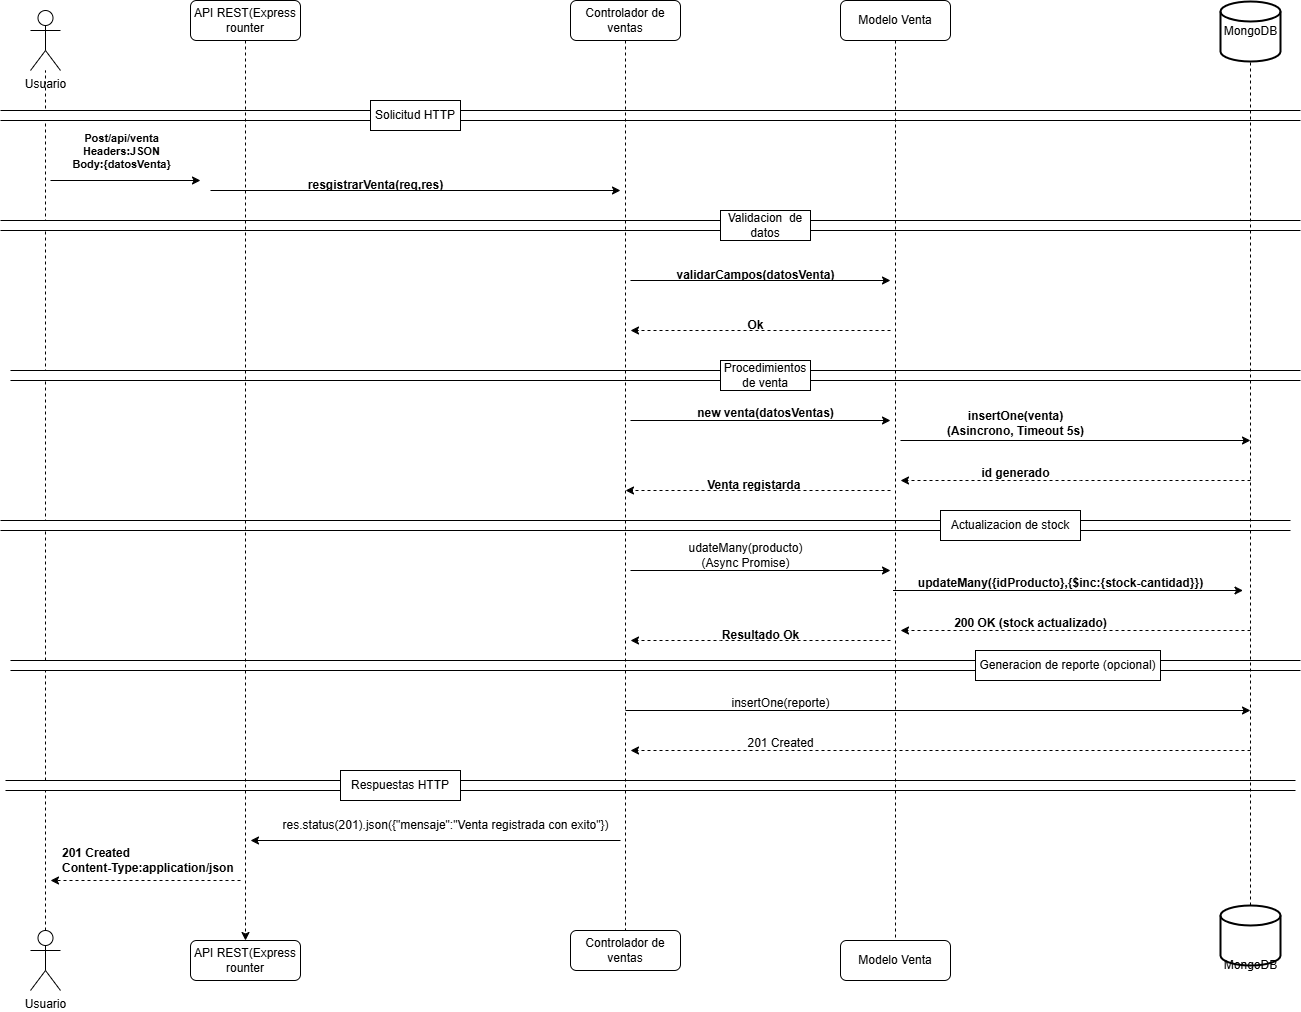

The diagram above was exported from draw.io. Its source (the exported page's mxGraphModel, read from the mxfile embedded in the PNG):
<mxGraphModel dx="1378" dy="779" grid="1" gridSize="10" guides="1" tooltips="1" connect="1" arrows="1" fold="1" page="1" pageScale="1" pageWidth="827" pageHeight="1169" math="0" shadow="0">
  <root>
    <mxCell id="0" />
    <mxCell id="1" parent="0" />
    <mxCell id="3" value="Usuario" style="shape=umlActor;verticalLabelPosition=bottom;verticalAlign=top;html=1;" vertex="1" parent="1">
      <mxGeometry x="90" y="10" width="30" height="60" as="geometry" />
    </mxCell>
    <mxCell id="4" value="Usuario" style="shape=umlActor;verticalLabelPosition=bottom;verticalAlign=top;html=1;" vertex="1" parent="1">
      <mxGeometry x="90" y="930" width="30" height="60" as="geometry" />
    </mxCell>
    <mxCell id="6" value="" style="endArrow=none;dashed=1;html=1;exitX=0.5;exitY=0;exitDx=0;exitDy=0;exitPerimeter=0;" edge="1" parent="1" source="4" target="3">
      <mxGeometry width="50" height="50" relative="1" as="geometry">
        <mxPoint x="260" y="320" as="sourcePoint" />
        <mxPoint x="110" y="160" as="targetPoint" />
        <Array as="points" />
      </mxGeometry>
    </mxCell>
    <mxCell id="16" value="" style="html=1;dashed=0;whiteSpace=wrap;shape=partialRectangle;right=0;left=0;" vertex="1" parent="1">
      <mxGeometry x="60" y="110" width="1300" height="10" as="geometry" />
    </mxCell>
    <mxCell id="17" value="" style="html=1;dashed=0;whiteSpace=wrap;shape=partialRectangle;right=0;left=0;" vertex="1" parent="1">
      <mxGeometry x="65" y="780" width="1290" height="10" as="geometry" />
    </mxCell>
    <mxCell id="21" value="" style="html=1;dashed=0;whiteSpace=wrap;shape=partialRectangle;right=0;left=0;" vertex="1" parent="1">
      <mxGeometry x="60" y="520" width="1290" height="10" as="geometry" />
    </mxCell>
    <mxCell id="22" value="" style="html=1;dashed=0;whiteSpace=wrap;shape=partialRectangle;right=0;left=0;" vertex="1" parent="1">
      <mxGeometry x="70" y="660" width="1290" height="10" as="geometry" />
    </mxCell>
    <mxCell id="23" value="" style="html=1;dashed=0;whiteSpace=wrap;shape=partialRectangle;right=0;left=0;" vertex="1" parent="1">
      <mxGeometry x="70" y="370" width="1290" height="10" as="geometry" />
    </mxCell>
    <mxCell id="24" value="" style="html=1;dashed=0;whiteSpace=wrap;shape=partialRectangle;right=0;left=0;" vertex="1" parent="1">
      <mxGeometry x="60" y="220" width="1300" height="10" as="geometry" />
    </mxCell>
    <mxCell id="26" value="" style="strokeWidth=2;html=1;shape=mxgraph.flowchart.database;whiteSpace=wrap;" vertex="1" parent="1">
      <mxGeometry x="1280" y="1" width="60" height="60" as="geometry" />
    </mxCell>
    <mxCell id="27" value="" style="strokeWidth=2;html=1;shape=mxgraph.flowchart.database;whiteSpace=wrap;" vertex="1" parent="1">
      <mxGeometry x="1280" y="905" width="60" height="60" as="geometry" />
    </mxCell>
    <mxCell id="28" value="" style="endArrow=none;dashed=1;html=1;entryX=0.5;entryY=1;entryDx=0;entryDy=0;entryPerimeter=0;" edge="1" parent="1" source="27" target="26">
      <mxGeometry width="50" height="50" relative="1" as="geometry">
        <mxPoint x="900" y="80" as="sourcePoint" />
        <mxPoint x="950" y="30" as="targetPoint" />
      </mxGeometry>
    </mxCell>
    <mxCell id="29" value="Solicitud HTTP" style="rounded=0;whiteSpace=wrap;html=1;" vertex="1" parent="1">
      <mxGeometry x="430" y="100" width="90" height="30" as="geometry" />
    </mxCell>
    <mxCell id="30" value="API REST(Express rounter" style="rounded=1;whiteSpace=wrap;html=1;" vertex="1" parent="1">
      <mxGeometry x="250" width="110" height="40" as="geometry" />
    </mxCell>
    <mxCell id="41" style="edgeStyle=none;html=1;dashed=1;endArrow=none;endFill=0;" edge="1" parent="1" source="31" target="35">
      <mxGeometry relative="1" as="geometry" />
    </mxCell>
    <mxCell id="31" value="Controlador de ventas" style="rounded=1;whiteSpace=wrap;html=1;" vertex="1" parent="1">
      <mxGeometry x="630" width="110" height="40" as="geometry" />
    </mxCell>
    <mxCell id="40" style="edgeStyle=none;html=1;entryX=0.5;entryY=0;entryDx=0;entryDy=0;dashed=1;endArrow=none;endFill=0;" edge="1" parent="1" source="32" target="36">
      <mxGeometry relative="1" as="geometry" />
    </mxCell>
    <mxCell id="32" value="Modelo Venta" style="rounded=1;whiteSpace=wrap;html=1;" vertex="1" parent="1">
      <mxGeometry x="900" width="110" height="40" as="geometry" />
    </mxCell>
    <mxCell id="34" value="API REST(Express rounter" style="rounded=1;whiteSpace=wrap;html=1;" vertex="1" parent="1">
      <mxGeometry x="250" y="940" width="110" height="40" as="geometry" />
    </mxCell>
    <mxCell id="35" value="Controlador de ventas" style="rounded=1;whiteSpace=wrap;html=1;" vertex="1" parent="1">
      <mxGeometry x="630" y="930" width="110" height="40" as="geometry" />
    </mxCell>
    <mxCell id="36" value="Modelo Venta" style="rounded=1;whiteSpace=wrap;html=1;" vertex="1" parent="1">
      <mxGeometry x="900" y="940" width="110" height="40" as="geometry" />
    </mxCell>
    <mxCell id="37" value="MongoDB" style="text;html=1;align=center;verticalAlign=middle;resizable=0;points=[];autosize=1;strokeColor=none;fillColor=none;" vertex="1" parent="1">
      <mxGeometry x="1270" y="950" width="80" height="30" as="geometry" />
    </mxCell>
    <mxCell id="38" value="MongoDB" style="text;html=1;align=center;verticalAlign=middle;resizable=0;points=[];autosize=1;strokeColor=none;fillColor=none;" vertex="1" parent="1">
      <mxGeometry x="1270" y="16" width="80" height="30" as="geometry" />
    </mxCell>
    <mxCell id="39" style="edgeStyle=none;html=1;entryX=0.5;entryY=0;entryDx=0;entryDy=0;dashed=1;" edge="1" parent="1" source="30" target="34">
      <mxGeometry relative="1" as="geometry" />
    </mxCell>
    <mxCell id="42" value="Validacion&amp;nbsp; de datos" style="rounded=0;whiteSpace=wrap;html=1;" vertex="1" parent="1">
      <mxGeometry x="780" y="210" width="90" height="30" as="geometry" />
    </mxCell>
    <mxCell id="43" value="Procedimientos de venta" style="rounded=0;whiteSpace=wrap;html=1;" vertex="1" parent="1">
      <mxGeometry x="780" y="360" width="90" height="30" as="geometry" />
    </mxCell>
    <mxCell id="44" value="Actualizacion de stock" style="rounded=0;whiteSpace=wrap;html=1;" vertex="1" parent="1">
      <mxGeometry x="1000" y="510" width="140" height="30" as="geometry" />
    </mxCell>
    <mxCell id="45" value="Generacion de reporte (opcional)" style="rounded=0;whiteSpace=wrap;html=1;" vertex="1" parent="1">
      <mxGeometry x="1035" y="650" width="185" height="30" as="geometry" />
    </mxCell>
    <mxCell id="47" value="Respuestas HTTP" style="rounded=0;whiteSpace=wrap;html=1;" vertex="1" parent="1">
      <mxGeometry x="400" y="770" width="120" height="30" as="geometry" />
    </mxCell>
    <mxCell id="48" value="" style="endArrow=classic;html=1;" edge="1" parent="1">
      <mxGeometry width="50" height="50" relative="1" as="geometry">
        <mxPoint x="110" y="180" as="sourcePoint" />
        <mxPoint x="260" y="180" as="targetPoint" />
      </mxGeometry>
    </mxCell>
    <mxCell id="72" value="&lt;b&gt;Post/api/venta&lt;/b&gt;&lt;div&gt;&lt;b&gt;Headers:JSON&lt;/b&gt;&lt;/div&gt;&lt;div&gt;&lt;b&gt;Body:{datosVenta}&lt;/b&gt;&lt;/div&gt;" style="edgeLabel;html=1;align=center;verticalAlign=middle;resizable=0;points=[];" connectable="0" vertex="1" parent="48">
      <mxGeometry x="-0.04" y="8" relative="1" as="geometry">
        <mxPoint x="-2" y="-22" as="offset" />
      </mxGeometry>
    </mxCell>
    <mxCell id="50" value="" style="endArrow=classic;html=1;" edge="1" parent="1">
      <mxGeometry width="50" height="50" relative="1" as="geometry">
        <mxPoint x="270" y="190" as="sourcePoint" />
        <mxPoint x="680" y="190" as="targetPoint" />
      </mxGeometry>
    </mxCell>
    <mxCell id="51" value="&lt;b&gt;resgistrarVenta(req,res)&lt;/b&gt;" style="text;html=1;align=center;verticalAlign=middle;resizable=0;points=[];autosize=1;strokeColor=none;fillColor=none;" vertex="1" parent="1">
      <mxGeometry x="355" y="170" width="160" height="30" as="geometry" />
    </mxCell>
    <mxCell id="52" value="" style="endArrow=classic;html=1;" edge="1" parent="1">
      <mxGeometry width="50" height="50" relative="1" as="geometry">
        <mxPoint x="690" y="280" as="sourcePoint" />
        <mxPoint x="950" y="280" as="targetPoint" />
      </mxGeometry>
    </mxCell>
    <mxCell id="53" value="" style="endArrow=classic;html=1;dashed=1;" edge="1" parent="1">
      <mxGeometry width="50" height="50" relative="1" as="geometry">
        <mxPoint x="950" y="330" as="sourcePoint" />
        <mxPoint x="690" y="330" as="targetPoint" />
      </mxGeometry>
    </mxCell>
    <mxCell id="54" value="" style="endArrow=classic;html=1;" edge="1" parent="1">
      <mxGeometry width="50" height="50" relative="1" as="geometry">
        <mxPoint x="690" y="420" as="sourcePoint" />
        <mxPoint x="950" y="420" as="targetPoint" />
      </mxGeometry>
    </mxCell>
    <mxCell id="55" value="" style="endArrow=classic;html=1;" edge="1" parent="1">
      <mxGeometry width="50" height="50" relative="1" as="geometry">
        <mxPoint x="960" y="440" as="sourcePoint" />
        <mxPoint x="1310" y="440" as="targetPoint" />
      </mxGeometry>
    </mxCell>
    <mxCell id="56" value="" style="endArrow=classic;html=1;dashed=1;" edge="1" parent="1">
      <mxGeometry width="50" height="50" relative="1" as="geometry">
        <mxPoint x="1310" y="480" as="sourcePoint" />
        <mxPoint x="960" y="480" as="targetPoint" />
        <Array as="points">
          <mxPoint x="1130" y="480" />
        </Array>
      </mxGeometry>
    </mxCell>
    <mxCell id="57" value="" style="endArrow=classic;html=1;dashed=1;" edge="1" parent="1">
      <mxGeometry width="50" height="50" relative="1" as="geometry">
        <mxPoint x="950" y="490" as="sourcePoint" />
        <mxPoint x="685" y="490" as="targetPoint" />
      </mxGeometry>
    </mxCell>
    <mxCell id="58" value="" style="endArrow=classic;html=1;" edge="1" parent="1">
      <mxGeometry width="50" height="50" relative="1" as="geometry">
        <mxPoint x="690" y="570" as="sourcePoint" />
        <mxPoint x="950" y="570" as="targetPoint" />
      </mxGeometry>
    </mxCell>
    <mxCell id="62" value="" style="endArrow=classic;html=1;" edge="1" parent="1">
      <mxGeometry width="50" height="50" relative="1" as="geometry">
        <mxPoint x="952.5" y="590" as="sourcePoint" />
        <mxPoint x="1302.5" y="590" as="targetPoint" />
      </mxGeometry>
    </mxCell>
    <mxCell id="63" value="" style="endArrow=classic;html=1;dashed=1;" edge="1" parent="1">
      <mxGeometry width="50" height="50" relative="1" as="geometry">
        <mxPoint x="1310" y="630" as="sourcePoint" />
        <mxPoint x="960" y="630" as="targetPoint" />
        <Array as="points">
          <mxPoint x="1130" y="630" />
        </Array>
      </mxGeometry>
    </mxCell>
    <mxCell id="64" value="" style="endArrow=classic;html=1;dashed=1;" edge="1" parent="1">
      <mxGeometry width="50" height="50" relative="1" as="geometry">
        <mxPoint x="950" y="640" as="sourcePoint" />
        <mxPoint x="690" y="640" as="targetPoint" />
        <Array as="points">
          <mxPoint x="770" y="640" />
        </Array>
      </mxGeometry>
    </mxCell>
    <mxCell id="66" value="" style="endArrow=classic;html=1;" edge="1" parent="1">
      <mxGeometry width="50" height="50" relative="1" as="geometry">
        <mxPoint x="685" y="710" as="sourcePoint" />
        <mxPoint x="1310" y="710" as="targetPoint" />
      </mxGeometry>
    </mxCell>
    <mxCell id="67" value="" style="endArrow=classic;html=1;dashed=1;" edge="1" parent="1">
      <mxGeometry width="50" height="50" relative="1" as="geometry">
        <mxPoint x="1310" y="750" as="sourcePoint" />
        <mxPoint x="690" y="750" as="targetPoint" />
        <Array as="points">
          <mxPoint x="1050" y="750" />
        </Array>
      </mxGeometry>
    </mxCell>
    <mxCell id="69" value="" style="endArrow=classic;html=1;" edge="1" parent="1">
      <mxGeometry width="50" height="50" relative="1" as="geometry">
        <mxPoint x="680" y="840" as="sourcePoint" />
        <mxPoint x="310" y="840" as="targetPoint" />
      </mxGeometry>
    </mxCell>
    <mxCell id="70" value="" style="endArrow=classic;html=1;dashed=1;" edge="1" parent="1">
      <mxGeometry width="50" height="50" relative="1" as="geometry">
        <mxPoint x="300" y="880" as="sourcePoint" />
        <mxPoint x="110" y="880" as="targetPoint" />
      </mxGeometry>
    </mxCell>
    <mxCell id="75" value="&lt;font style=&quot;color: rgb(0, 0, 0);&quot;&gt;&lt;b&gt;validarCampos(datosVenta)&lt;/b&gt;&lt;/font&gt;" style="text;html=1;align=center;verticalAlign=middle;resizable=0;points=[];autosize=1;strokeColor=none;fillColor=none;" vertex="1" parent="1">
      <mxGeometry x="725" y="260" width="180" height="30" as="geometry" />
    </mxCell>
    <mxCell id="76" value="Ok" style="text;html=1;align=center;verticalAlign=middle;resizable=0;points=[];autosize=1;strokeColor=none;fillColor=none;fontStyle=1" vertex="1" parent="1">
      <mxGeometry x="795" y="310" width="40" height="30" as="geometry" />
    </mxCell>
    <mxCell id="77" value="&lt;b&gt;new venta(datosVentas)&lt;/b&gt;" style="text;html=1;align=center;verticalAlign=middle;resizable=0;points=[];autosize=1;strokeColor=none;fillColor=none;" vertex="1" parent="1">
      <mxGeometry x="745" y="398" width="160" height="30" as="geometry" />
    </mxCell>
    <mxCell id="78" value="&lt;b&gt;insertOne(venta)&lt;/b&gt;&lt;div&gt;&lt;b&gt;(Asincrono, Timeout 5s)&lt;/b&gt;&lt;/div&gt;" style="text;html=1;align=center;verticalAlign=middle;resizable=0;points=[];autosize=1;strokeColor=none;fillColor=none;" vertex="1" parent="1">
      <mxGeometry x="995" y="403" width="160" height="40" as="geometry" />
    </mxCell>
    <mxCell id="79" value="&lt;b&gt;id generado&lt;/b&gt;" style="text;html=1;align=center;verticalAlign=middle;resizable=0;points=[];autosize=1;strokeColor=none;fillColor=none;" vertex="1" parent="1">
      <mxGeometry x="1030" y="458" width="90" height="30" as="geometry" />
    </mxCell>
    <mxCell id="80" value="&lt;b&gt;Venta registarda&amp;nbsp;&lt;/b&gt;" style="text;html=1;align=center;verticalAlign=middle;resizable=0;points=[];autosize=1;strokeColor=none;fillColor=none;" vertex="1" parent="1">
      <mxGeometry x="755" y="470" width="120" height="30" as="geometry" />
    </mxCell>
    <mxCell id="82" value="udateMany(producto)&lt;div&gt;(Async Promise)&lt;/div&gt;" style="text;html=1;align=center;verticalAlign=middle;resizable=0;points=[];autosize=1;strokeColor=none;fillColor=none;" vertex="1" parent="1">
      <mxGeometry x="735" y="535" width="140" height="40" as="geometry" />
    </mxCell>
    <mxCell id="83" value="&lt;b&gt;updateMany({idProducto},{$inc:{stock-cantidad}})&lt;/b&gt;" style="text;html=1;align=center;verticalAlign=middle;resizable=0;points=[];autosize=1;strokeColor=none;fillColor=none;" vertex="1" parent="1">
      <mxGeometry x="965" y="568" width="310" height="30" as="geometry" />
    </mxCell>
    <mxCell id="84" value="&lt;b&gt;200 OK (stock actualizado)&lt;/b&gt;" style="text;html=1;align=center;verticalAlign=middle;resizable=0;points=[];autosize=1;strokeColor=none;fillColor=none;" vertex="1" parent="1">
      <mxGeometry x="1000" y="608" width="180" height="30" as="geometry" />
    </mxCell>
    <mxCell id="85" value="&lt;b&gt;Resultado Ok&lt;/b&gt;" style="text;html=1;align=center;verticalAlign=middle;resizable=0;points=[];autosize=1;strokeColor=none;fillColor=none;" vertex="1" parent="1">
      <mxGeometry x="770" y="620" width="100" height="30" as="geometry" />
    </mxCell>
    <mxCell id="86" value="insertOne(reporte)" style="text;html=1;align=center;verticalAlign=middle;resizable=0;points=[];autosize=1;strokeColor=none;fillColor=none;" vertex="1" parent="1">
      <mxGeometry x="780" y="688" width="120" height="30" as="geometry" />
    </mxCell>
    <mxCell id="87" value="201 Created" style="text;html=1;align=center;verticalAlign=middle;resizable=0;points=[];autosize=1;strokeColor=none;fillColor=none;" vertex="1" parent="1">
      <mxGeometry x="795" y="728" width="90" height="30" as="geometry" />
    </mxCell>
    <mxCell id="88" value="res.status(201).json({&quot;mensaje&quot;:&quot;Venta registrada con exito&quot;})" style="text;html=1;align=center;verticalAlign=middle;resizable=0;points=[];autosize=1;strokeColor=none;fillColor=none;" vertex="1" parent="1">
      <mxGeometry x="330" y="810" width="350" height="30" as="geometry" />
    </mxCell>
    <mxCell id="91" value="201 Created&amp;nbsp;&lt;div&gt;Content-Type:application/json&lt;/div&gt;" style="text;html=1;align=left;verticalAlign=middle;resizable=0;points=[];autosize=1;strokeColor=none;fillColor=none;fontStyle=1" vertex="1" parent="1">
      <mxGeometry x="120" y="840" width="180" height="40" as="geometry" />
    </mxCell>
  </root>
</mxGraphModel>